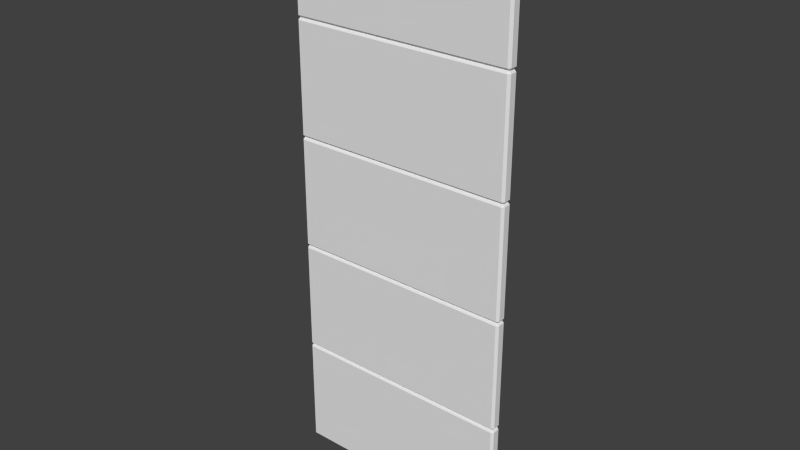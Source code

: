 # Source: wall_panels.blend  (saved by Blender 2.67.0; exported with 4.5.12 LTS)
import bpy
from mathutils import Matrix  # noqa: F401  (used for matrix-valued properties, if any)

bpy.ops.wm.read_factory_settings(use_empty=True)
scene = bpy.context.scene
scene.name = 'Scene'

# ---- collections
col_collection_1 = bpy.data.collections.new('Collection 1'); scene.collection.children.link(col_collection_1)

# ---- world
world_world = bpy.data.worlds.new('World'); scene.world = world_world
world_world.color = (0.05088, 0.05088, 0.05088)
world_world.use_sun_shadow = False
world_world.sun_shadow_jitter_overblur = 0.0
world_world.cycles.sampling_method = 'MANUAL'
world_world.cycles.sample_map_resolution = 256

# ---- meshes
me_cube_029 = bpy.data.meshes.new('Cube.029')
me_cube_029.from_pydata([(-0.5, -0.14, 0.51), (-0.5, -0.14, 0.99), (-0.5, -0.11, 0.99), (-0.5, -0.11, 0.51), (-0.49, -0.1, 0.51), (-0.49, -0.1, 0.99), (0.49, -0.1, 0.99), (0.49, -0.1, 0.51), (0.5, -0.11, 0.51), (0.5, -0.11, 0.99), (0.5, -0.14, 0.99), (0.5, -0.14, 0.51), (0.49, -0.15, 0.51), (0.49, -0.15, 0.99), (-0.49, -0.15, 0.99), (-0.49, -0.15, 0.51), (0.49, -0.14, 0.5), (-0.49, -0.14, 0.5), (-0.49, -0.11, 0.5), (0.49, -0.11, 0.5), (-0.49, -0.14, 1.0), (0.49, -0.14, 1.0), (0.49, -0.11, 1.0), (-0.49, -0.11, 1.0), (-0.5, -0.14, 1.01), (-0.5, -0.14, 1.49), (-0.5, -0.11, 1.49), (-0.5, -0.11, 1.01), (-0.49, -0.1, 1.01), (-0.49, -0.1, 1.49), (0.49, -0.1, 1.49), (0.49, -0.1, 1.01), (0.5, -0.11, 1.01), (0.5, -0.11, 1.49), (0.5, -0.14, 1.49), (0.5, -0.14, 1.01), (0.49, -0.15, 1.01), (0.49, -0.15, 1.49), (-0.49, -0.15, 1.49), (-0.49, -0.15, 1.01), (0.49, -0.14, 1.0), (-0.49, -0.14, 1.0), (-0.49, -0.11, 1.0), (0.49, -0.11, 1.0), (-0.49, -0.14, 1.5), (0.49, -0.14, 1.5), (0.49, -0.11, 1.5), (-0.49, -0.11, 1.5), (-0.5, -0.14, 1.51), (-0.5, -0.14, 1.99), (-0.5, -0.11, 1.99), (-0.5, -0.11, 1.51), (-0.49, -0.1, 1.51), (-0.49, -0.1, 1.99), (0.49, -0.1, 1.99), (0.49, -0.1, 1.51), (0.5, -0.11, 1.51), (0.5, -0.11, 1.99), (0.5, -0.14, 1.99), (0.5, -0.14, 1.51), (0.49, -0.15, 1.51), (0.49, -0.15, 1.99), (-0.49, -0.15, 1.99), (-0.49, -0.15, 1.51), (0.49, -0.14, 1.5), (-0.49, -0.14, 1.5), (-0.49, -0.11, 1.5), (0.49, -0.11, 1.5), (-0.49, -0.14, 2.0), (0.49, -0.14, 2.0), (0.49, -0.11, 2.0), (-0.49, -0.11, 2.0), (-0.5, -0.14, 2.01), (-0.5, -0.14, 2.49), (-0.5, -0.11, 2.49), (-0.5, -0.11, 2.01), (-0.49, -0.1, 2.01), (-0.49, -0.1, 2.49), (0.49, -0.1, 2.49), (0.49, -0.1, 2.01), (0.5, -0.11, 2.01), (0.5, -0.11, 2.49), (0.5, -0.14, 2.49), (0.5, -0.14, 2.01), (0.49, -0.15, 2.01), (0.49, -0.15, 2.49), (-0.49, -0.15, 2.49), (-0.49, -0.15, 2.01), (0.49, -0.14, 2.0), (-0.49, -0.14, 2.0), (-0.49, -0.11, 2.0), (0.49, -0.11, 2.0), (-0.49, -0.14, 2.5), (0.49, -0.14, 2.5), (0.49, -0.11, 2.5), (-0.49, -0.11, 2.5), (-0.5, -0.14, 2.51), (-0.5, -0.14, 2.99), (-0.5, -0.11, 2.99), (-0.5, -0.11, 2.51), (-0.49, -0.1, 2.51), (-0.49, -0.1, 2.99), (0.49, -0.1, 2.99), (0.49, -0.1, 2.51), (0.5, -0.11, 2.51), (0.5, -0.11, 2.99), (0.5, -0.14, 2.99), (0.5, -0.14, 2.51), (0.49, -0.15, 2.51), (0.49, -0.15, 2.99), (-0.49, -0.15, 2.99), (-0.49, -0.15, 2.51), (0.49, -0.14, 2.5), (-0.49, -0.14, 2.5), (-0.49, -0.11, 2.5), (0.49, -0.11, 2.5), (-0.49, -0.14, 3.0), (0.49, -0.14, 3.0), (0.49, -0.11, 3.0), (-0.49, -0.11, 3.0)], [], [(1, 2, 3, 0), (5, 6, 7, 4), (9, 10, 11, 8), (13, 14, 15, 12), (17, 18, 19, 16), (21, 22, 23, 20), (25, 26, 27, 24), (29, 30, 31, 28), (33, 34, 35, 32), (37, 38, 39, 36), (41, 42, 43, 40), (45, 46, 47, 44), (49, 50, 51, 48), (53, 54, 55, 52), (57, 58, 59, 56), (61, 62, 63, 60), (65, 66, 67, 64), (69, 70, 71, 68), (73, 74, 75, 72), (77, 78, 79, 76), (81, 82, 83, 80), (85, 86, 87, 84), (89, 90, 91, 88), (93, 94, 95, 92), (97, 98, 99, 96), (101, 102, 103, 100), (105, 106, 107, 104), (109, 110, 111, 108), (113, 114, 115, 112), (117, 118, 119, 116), (7, 6, 9, 8), (0, 3, 18, 17), (14, 13, 21, 20), (11, 10, 13, 12), (4, 7, 19, 18), (26, 25, 44, 47), (23, 22, 6, 5), (16, 19, 8, 11), (1, 0, 15, 14), (22, 21, 10, 9), (3, 2, 5, 4), (17, 16, 12, 15), (31, 30, 33, 32), (24, 27, 42, 41), (38, 37, 45, 44), (35, 34, 37, 36), (109, 106, 117), (28, 31, 43, 42), (50, 49, 68, 71), (101, 98, 119), (47, 46, 30, 29), (40, 43, 32, 35), (105, 102, 118), (25, 24, 39, 38), (46, 45, 34, 33), (97, 110, 116), (27, 26, 29, 28), (41, 40, 36, 39), (100, 114, 99), (108, 112, 107), (104, 115, 103), (111, 96, 113), (77, 74, 95), (55, 54, 57, 56), (81, 78, 94), (48, 51, 66, 65), (62, 61, 69, 68), (59, 58, 61, 60), (84, 88, 83), (52, 55, 67, 66), (74, 73, 92, 95), (76, 90, 75), (71, 70, 54, 53), (64, 67, 56, 59), (80, 91, 79), (49, 48, 63, 62), (70, 69, 58, 57), (87, 72, 89), (51, 50, 53, 52), (73, 86, 92), (85, 82, 93), (65, 64, 60, 63), (53, 50, 71), (61, 58, 69), (57, 54, 70), (49, 62, 68), (52, 66, 51), (79, 78, 81, 80), (56, 67, 55), (72, 75, 90, 89), (86, 85, 93, 92), (83, 82, 85, 84), (37, 34, 45), (76, 79, 91, 90), (98, 97, 116, 119), (29, 26, 47), (95, 94, 78, 77), (88, 91, 80, 83), (33, 30, 46), (73, 72, 87, 86), (94, 93, 82, 81), (25, 38, 44), (75, 74, 77, 76), (63, 48, 65), (60, 64, 59), (89, 88, 84, 87), (28, 42, 27), (36, 40, 35), (32, 43, 31), (39, 24, 41), (5, 2, 23), (103, 102, 105, 104), (9, 6, 22), (96, 99, 114, 113), (110, 109, 117, 116), (107, 106, 109, 108), (12, 16, 11), (100, 103, 115, 114), (15, 0, 17), (4, 18, 3), (119, 118, 102, 101), (112, 115, 104, 107), (8, 19, 7), (97, 96, 111, 110), (118, 117, 106, 105), (99, 98, 101, 100), (1, 14, 20), (13, 10, 21), (113, 112, 108, 111), (2, 1, 20, 23)])
me_cube_029.materials.append(None)
me_cube_029.use_remesh_preserve_volume = False
me_cube_029.use_remesh_preserve_attributes = False
me_cube_029.use_mirror_vertex_groups = False
me_cube_029.update()

# ---- objects
ob_wall_panels = bpy.data.objects.new('wall_panels', me_cube_029)

# ---- transforms, parenting, visibility, modifiers, constraints
ob_wall_panels.location = (0.0, 0.0, 0.0)
ob_wall_panels.lineart.crease_threshold = 0.0
_m = ob_wall_panels.modifiers.new('EdgeSplit', 'EDGE_SPLIT')

# ---- collection membership
col_collection_1.objects.link(ob_wall_panels)

# ---- scene / render settings (as saved in the file)
scene.frame_start = 1; scene.frame_end = 250; scene.frame_set(1)
scene.render.engine = 'BLENDER_EEVEE_NEXT'
scene.render.image_settings.color_mode = 'RGB'
scene.render.image_settings.compression = 90
scene.render.dither_intensity = 0.0
scene.render.bake_margin = 2
scene.render.bake_bias = 0.0
scene.cycles.use_denoising = False
scene.cycles.samples = 10
scene.cycles.sampling_pattern = 'TABULATED_SOBOL'
scene.cycles.light_sampling_threshold = 0.0
scene.cycles.use_adaptive_sampling = False
scene.cycles.use_light_tree = False
scene.cycles.blur_glossy = 0.0
scene.cycles.volume_bounces = 1
scene.cycles.pixel_filter_type = 'GAUSSIAN'
scene.cycles.sample_clamp_indirect = 0.0
scene.view_settings.view_transform = 'Standard'
bpy.context.view_layer.update()

# ---- added for rendering (the .blend has no active camera and no usable light): camera, sun
cam_auto = bpy.data.cameras.new('AutoCamera')
cam_auto.lens = 50.0
cam_auto.sensor_width = 36.0
cam_auto.clip_end = 1000.0
ob_auto_camera = bpy.data.objects.new('AutoCamera', cam_auto)
scene.collection.objects.link(ob_auto_camera)
ob_auto_camera.location = (2.49167, -3.11501, 3.74334)
ob_auto_camera.rotation_euler = (1.09748, -7.21219e-08, 0.694738)
scene.camera = ob_auto_camera
light_auto_sun = bpy.data.lights.new('AutoSun', 'SUN')
light_auto_sun.energy = 3.0
light_auto_sun.angle = 0.0523599
ob_auto_sun = bpy.data.objects.new('AutoSun', light_auto_sun)
scene.collection.objects.link(ob_auto_sun)
ob_auto_sun.rotation_euler = (0.872665, 0.174533, 0.523599)
bpy.context.view_layer.update()
